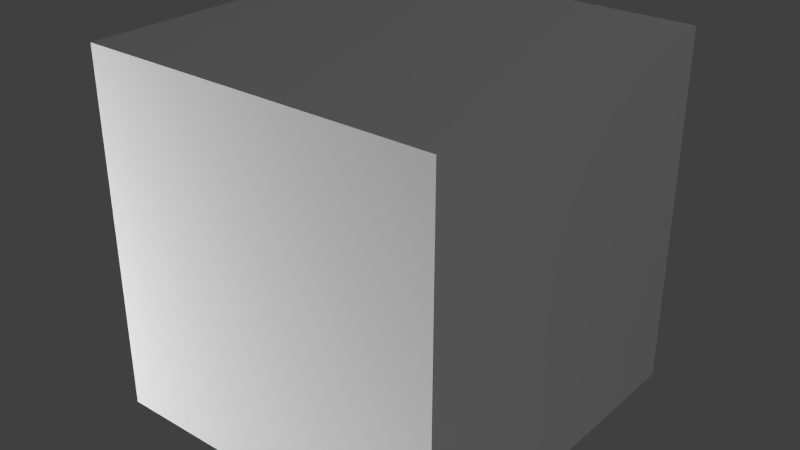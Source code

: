 # Source: DataloggerCRTFloor.blend  (saved by Blender 2.67.0; exported with 4.5.12 LTS)
import bpy
from mathutils import Matrix  # noqa: F401  (used for matrix-valued properties, if any)

bpy.ops.wm.read_factory_settings(use_empty=True)
scene = bpy.context.scene
scene.name = 'Scene'

# ---- collections
col_collection_1 = bpy.data.collections.new('Collection 1'); scene.collection.children.link(col_collection_1)

# ---- materials (node trees are filled in below, after node groups)
mat_material = bpy.data.materials.new('Material')
mat_material.alpha_threshold = 0.0
mat_material.use_transparent_shadow = False
mat_material.roughness = 0.5
mat_material.line_color = (0.0, 0.0, 0.0, 1.0)

# ---- material node trees

# ---- world
world_world = bpy.data.worlds.new('World'); scene.world = world_world
world_world.color = (0.05088, 0.05088, 0.05088)
world_world.use_sun_shadow = False
world_world.sun_shadow_jitter_overblur = 0.0
world_world.cycles.sampling_method = 'MANUAL'
world_world.cycles.sample_map_resolution = 256

# ---- lights
light_point_001 = bpy.data.lights.new('Point.001', 'POINT')
light_point_001.transmission_factor = 0.0
light_point_001.energy = 100.0
light_point_001.shadow_buffer_clip_start = 0.5
light_point_001.shadow_soft_size = 0.1
light_point_001.shadow_maximum_resolution = 0.006
light_point_001.use_absolute_resolution = True
light_point_001.cycles.use_multiple_importance_sampling = False
light_point = bpy.data.lights.new('Point', 'POINT')
light_point.transmission_factor = 0.0
light_point.energy = 100.0
light_point.shadow_buffer_clip_start = 0.5
light_point.shadow_soft_size = 0.1
light_point.shadow_maximum_resolution = 0.006
light_point.use_absolute_resolution = True
light_point.cycles.use_multiple_importance_sampling = False
light_lamp = bpy.data.lights.new('Lamp', 'POINT')
light_lamp.transmission_factor = 0.0
light_lamp.cutoff_distance = 30.0
light_lamp.energy = 100.0
light_lamp.shadow_buffer_clip_start = 1.001
light_lamp.shadow_soft_size = 0.1
light_lamp.shadow_maximum_resolution = 0.006
light_lamp.use_absolute_resolution = True
light_lamp.cycles.use_multiple_importance_sampling = False

# ---- meshes
me_led = bpy.data.meshes.new('led')
me_led.from_pydata([(1.0, -0.5, 1.18e-09), (-1.0, -0.5, 1.18e-09), (1.0, 0.5, -1.18e-09), (-1.0, 0.5, -1.18e-09)], [], [(1, 0, 2, 3)])
_uv = me_led.uv_layers.new(name='UVMap')
_uv.uv.foreach_set('vector', [0.9375, 0.03125, 1.0, 0.03125, 1.0, 0.0625, 0.9375, 0.0625])
me_led.use_remesh_preserve_volume = False
me_led.use_remesh_preserve_attributes = False
me_led.use_mirror_vertex_groups = False
me_led.update()
me_main = bpy.data.meshes.new('main')
me_main.from_pydata([(0.4375, -0.1875, 0.0), (0.4375, -0.4375, 0.0), (-0.4375, -0.4375, 0.0), (-0.4375, -0.1875, 0.0), (0.4375, -0.1875, 0.875), (0.4375, -0.4375, 0.875), (-0.4375, -0.4375, 0.875), (-0.4375, -0.1875, 0.875), (-0.375, -0.375, 0.8125), (-0.375, -0.375, 0.125), (0.375, -0.375, 0.8125), (0.4375, -0.4375, 0.125), (0.375, -0.4375, 0.8125), (-0.4375, -0.4375, 0.8125), (-0.4375, -0.4375, 0.125), (0.4375, -0.4375, 0.8125), (-0.375, -0.4375, 0.125), (-0.375, -0.4375, 0.8125), (0.375, -0.4375, 0.125), (0.375, -0.375, 0.125), (0.3125, 0.0625, 0.0625), (-0.3125, 0.0625, 0.0625), (0.3125, 0.0625, 0.75), (-0.3125, 0.0625, 0.75), (-0.3125, 0.4375, 0.6875), (0.3125, 0.4375, 0.6875), (-0.3125, 0.4375, 0.0625), (0.3125, 0.4375, 0.0625)], [], [(5, 6, 13, 15), (14, 16, 17, 13), (11, 15, 12, 18), (11, 14, 2, 1), (10, 12, 17, 8), (16, 18, 19, 9), (18, 12, 10, 19), (17, 16, 9, 8), (8, 9, 19, 10), (22, 20, 27, 25), (3, 7, 23, 21), (0, 3, 21, 20), (4, 0, 20, 22), (7, 4, 22, 23), (0, 4, 5, 1), (4, 7, 6, 5), (2, 6, 7, 3), (3, 0, 1, 2), (25, 27, 26, 24), (21, 23, 24, 26), (23, 22, 25, 24), (20, 21, 26, 27)])
_uv = me_main.uv_layers.new(name='UVMap')
_uv.uv.foreach_set('vector', [0.875, 0.5938, 0.4375, 0.5938, 0.4375, 0.5625, 0.875, 0.5625, 0.4375, 0.1562, 0.4688, 0.1562, 0.4688, 0.5312, 0.4393, 0.5309, 0.4375, 0.1562, 0.4375, 0.5312, 0.4688, 0.5312, 0.4688, 0.1562, 0.875, 0.1562, 0.4375, 0.1562, 0.4375, 0.09375, 0.875, 0.09375, 0.8438, 0.5312, 0.8495, 0.5625, 0.4688, 0.5625, 0.4688, 0.5312, 0.4688, 0.5625, 0.8438, 0.5625, 0.8438, 0.5312, 0.4688, 0.5312, 0.4375, 0.1562, 0.4375, 0.5312, 0.4688, 0.5312, 0.4688, 0.1562, 0.4375, 0.5312, 0.4375, 0.1592, 0.4688, 0.1562, 0.4688, 0.5312, 0.4688, 0.5312, 0.4688, 0.1562, 0.8438, 0.1562, 0.8438, 0.5312, 0.1875, 0.5, 0.1875, 0.125, 0.0, 0.125, 0.0, 0.4688, 0.3125, 0.09375, 0.3125, 0.5625, 0.1875, 0.5, 0.1875, 0.125, 0.8125, 0.7188, 0.875, 0.5938, 0.4375, 0.5938, 0.5, 0.7188, 0.3125, 0.5625, 0.3125, 0.09375, 0.1875, 0.125, 0.1875, 0.5, 0.4375, 0.6875, 0.875, 0.6875, 0.8125, 0.8125, 0.5, 0.8125, 0.3125, 0.09375, 0.3125, 0.5625, 0.4375, 0.5625, 0.4375, 0.09375, 0.875, 0.6875, 0.4375, 0.6875, 0.4375, 0.5625, 0.875, 0.5625, 0.4688, 0.09375, 0.4688, 0.5625, 0.3125, 0.5625, 0.3125, 0.09375, 0.875, 0.5938, 0.4375, 0.5625, 0.4375, 0.6875, 0.875, 0.6875, 0.03125, 0.9688, 0.03125, 0.6562, 0.3438, 0.6562, 0.3438, 0.9688, 0.1875, 0.125, 0.1875, 0.5, 0.0, 0.4688, 0.0, 0.125, 0.5, 0.8125, 0.8125, 0.8125, 0.8125, 1.0, 0.5, 1.0, 0.5, 0.8125, 0.8125, 0.8125, 0.8125, 1.0, 0.5, 1.0])
me_main.materials.append(mat_material)
me_main.use_remesh_preserve_volume = False
me_main.use_remesh_preserve_attributes = False
me_main.use_mirror_vertex_groups = False
me_main.update()
me_cube = bpy.data.meshes.new('Cube')
me_cube.from_pydata([(0.5, 0.5, 0.0), (0.5, -0.5, 0.0), (-0.5, -0.5, 0.0), (-0.5, 0.5, 0.0), (0.5, 0.5, 1.0), (0.5, -0.5, 1.0), (-0.5, -0.5, 1.0), (-0.5, 0.5, 1.0)], [], [(0, 1, 2, 3), (4, 7, 6, 5), (0, 4, 5, 1), (1, 5, 6, 2), (2, 6, 7, 3), (4, 0, 3, 7)])
me_cube.materials.append(mat_material)
me_cube.use_remesh_preserve_volume = False
me_cube.use_remesh_preserve_attributes = False
me_cube.use_mirror_vertex_groups = False
me_cube.update()

# ---- objects
ob_led = bpy.data.objects.new('led', me_led)
ob_point_001 = bpy.data.objects.new('Point.001', light_point_001)
ob_point = bpy.data.objects.new('Point', light_point)
ob_main = bpy.data.objects.new('main', me_main)
ob_minecraft_block = bpy.data.objects.new('Minecraft Block', me_cube)
ob_lamp = bpy.data.objects.new('Lamp', light_lamp)

# ---- transforms, parenting, visibility, modifiers, constraints
ob_led.location = (0.3438, -0.4475, 0.0625)
ob_led.rotation_euler = (1.571, 2.22e-16, 2.22e-16)
ob_led.scale = (0.03125, 0.03125, 1.0)
ob_led.lineart.crease_threshold = 0.0
ob_point_001.location = (0.7567, -2.611, -1.552)
ob_point_001.lineart.crease_threshold = 0.0
ob_point.location = (-1.553, -1.798, 0.2769)
ob_point.lineart.crease_threshold = 0.0
ob_main.location = (0.0, 0.0, 0.0)
ob_main.scale = (1.0, 1.0, 1.0)
ob_main.lock_location = (True, True, True)
ob_main.lock_rotation = (True, True, True)
ob_main.lock_rotations_4d = False
ob_main.lock_scale = (True, True, True)
ob_main.empty_display_type = 'ARROWS'
ob_main.lineart.crease_threshold = 0.0
ob_minecraft_block.location = (0.0, 0.0, 0.0)
ob_minecraft_block.lock_location = (True, True, True)
ob_minecraft_block.lock_rotation = (True, True, True)
ob_minecraft_block.lock_rotations_4d = False
ob_minecraft_block.lock_scale = (True, True, True)
ob_minecraft_block.empty_display_type = 'ARROWS'
ob_minecraft_block.display_type = 'WIRE'
ob_minecraft_block.lineart.crease_threshold = 0.0
ob_lamp.location = (4.076, 1.005, 5.904)
ob_lamp.rotation_euler = (0.6503, 0.05522, 1.866)
ob_lamp.lock_rotations_4d = False
ob_lamp.empty_display_type = 'ARROWS'
ob_lamp.color = (0.0, 0.0, 0.0, 0.0)
ob_lamp.hide_viewport = True
ob_lamp.lineart.crease_threshold = 0.0

# ---- collection membership
col_collection_1.objects.link(ob_led)
col_collection_1.objects.link(ob_point_001)
col_collection_1.objects.link(ob_point)
col_collection_1.objects.link(ob_main)
col_collection_1.objects.link(ob_minecraft_block)
col_collection_1.objects.link(ob_lamp)

# ---- scene / render settings (as saved in the file)
scene.frame_start = 1; scene.frame_end = 250; scene.frame_set(-8)
scene.render.engine = 'BLENDER_EEVEE_NEXT'
scene.render.image_settings.color_mode = 'RGB'
scene.render.image_settings.compression = 90
scene.render.resolution_percentage = 50
scene.render.dither_intensity = 0.0
scene.render.bake_margin = 2
scene.cycles.use_denoising = False
scene.cycles.samples = 10
scene.cycles.sampling_pattern = 'TABULATED_SOBOL'
scene.cycles.light_sampling_threshold = 0.0
scene.cycles.use_adaptive_sampling = False
scene.cycles.use_light_tree = False
scene.cycles.blur_glossy = 0.0
scene.cycles.volume_bounces = 1
scene.cycles.pixel_filter_type = 'GAUSSIAN'
scene.cycles.sample_clamp_indirect = 0.0
scene.view_settings.view_transform = 'Standard'
bpy.context.view_layer.update()

# ---- added for rendering (the .blend has no active camera): camera
cam_auto = bpy.data.cameras.new('AutoCamera')
cam_auto.lens = 50.0
cam_auto.sensor_width = 36.0
cam_auto.clip_end = 1000.0
ob_auto_camera = bpy.data.objects.new('AutoCamera', cam_auto)
scene.collection.objects.link(ob_auto_camera)
ob_auto_camera.location = (1.60254, -1.92304, 1.78203)
ob_auto_camera.rotation_euler = (1.09748, -7.21219e-08, 0.694738)
scene.camera = ob_auto_camera
bpy.context.view_layer.update()
